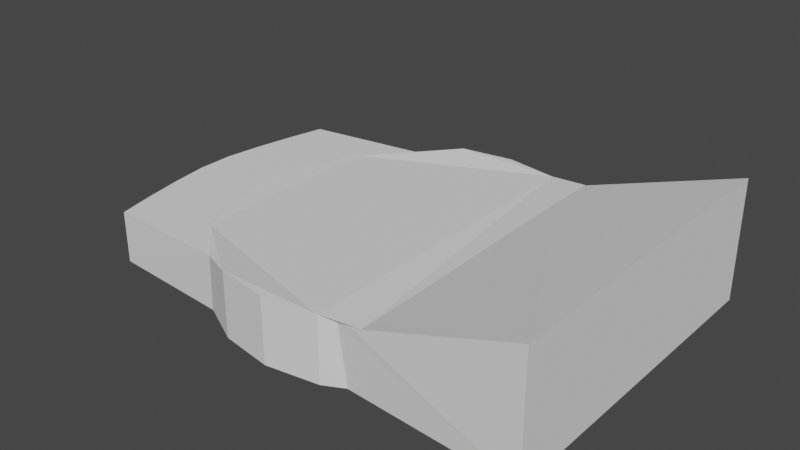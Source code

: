 # Source: shears.blend  (saved by Blender 3.0.42; exported with 4.5.12 LTS)
import bpy
from mathutils import Matrix  # noqa: F401  (used for matrix-valued properties, if any)

bpy.ops.wm.read_factory_settings(use_empty=True)
scene = bpy.context.scene
scene.name = 'Scene'

# ---- collections
col_collection = bpy.data.collections.new('Collection'); scene.collection.children.link(col_collection)

# ---- world
world_world = bpy.data.worlds.new('World'); scene.world = world_world
world_world.use_nodes = True; world_world.node_tree.nodes.clear()
_N = world_world.node_tree.nodes; _L = world_world.node_tree.links
n0 = _N.new('ShaderNodeOutputWorld'); n0.name = 'World Output'; n0.location = (300, 300)
n1 = _N.new('ShaderNodeBackground'); n1.name = 'Background'; n1.location = (10, 300)
n1.inputs[0].default_value = (0.05088, 0.05088, 0.05088, 1.0)
_L.new(n1.outputs[0], n0.inputs[0])
n0.is_active_output = True
world_world.color = (0.05088, 0.05088, 0.05088)
world_world.use_sun_shadow = False
world_world.sun_shadow_jitter_overblur = 0.0

# ---- meshes
me_cylindre = bpy.data.meshes.new('Cylindre')
me_cylindre.from_pydata([(0.0, 1.0, -1.015), (0.0, 1.0, -0.6342), (0.309, 0.9511, -1.015), (0.309, 0.9511, -0.6342), (0.309, -0.9511, -1.014), (0.309, -0.9511, -0.6342), (-8.742e-08, -1.0, -1.014), (-8.742e-08, -1.0, -0.6342), (-0.309, -0.9511, -1.014), (-0.309, -0.9511, -0.6342), (-0.5878, -0.809, -0.6985), (-0.809, -0.5878, -0.6985), (-0.9511, -0.309, -0.6985), (-1.0, 1.192e-08, -0.6985), (-0.9511, 0.309, -0.6985), (-0.809, 0.5878, -0.6985), (-0.5878, 0.809, -0.6985), (-0.309, 0.9511, -1.015), (-0.309, 0.9511, -0.6342), (0.3896, 0.91, -0.6733), (0.3896, 0.91, -0.6571), (0.5416, 0.9181, -0.6058), (0.4865, 0.9144, -0.6265), (0.4256, 0.8917, -1.015), (-0.5415, 0.8326, -0.8607), (-0.5415, 0.8326, -0.6883), (-0.5878, 0.809, -0.6897), (0.3898, -0.9099, -0.6571), (0.5424, -0.9223, -0.6342), (0.4874, -0.9189, -0.6538), (-0.5618, 0.8223, -1.015), (0.4274, -0.8907, -0.9599), (0.4274, -0.8907, -1.014), (-0.5644, -0.8209, -0.819), (-0.5421, -0.8323, -0.6884), (-0.5644, -0.8209, -1.014), (-0.5878, -0.809, -0.6899), (-0.809, -0.5878, -0.6962), (-0.9511, -0.309, -0.6997), (-1.0, 1.192e-08, -0.7005), (-0.9511, 0.309, -0.6995), (-0.809, 0.5878, -0.6961)], [], [(0, 1, 3, 2), (23, 2, 3, 21, 22, 20, 19), (5, 4, 32, 31, 27, 29, 28), (4, 5, 7, 6), (6, 7, 9, 8), (8, 9, 10, 36, 34, 33, 35), (10, 11, 37, 36), (11, 12, 38, 37), (12, 13, 39, 38), (13, 14, 40, 39), (14, 15, 41, 40), (15, 16, 26, 41), (21, 3, 1, 18, 16, 15, 14, 13, 12, 11, 10, 9, 7, 5, 28), (16, 18, 17, 30, 24, 25, 26), (17, 18, 1, 0)])
_uv = me_cylindre.uv_layers.new(name='CarteUV')
_uv.uv.foreach_set('vector', [1.0, 0.5, 1.0, 1.0, 0.95, 1.0, 0.95, 0.5, 0.9291, 0.5, 0.95, 0.5, 0.95, 1.0, 0.9083, 1.0, 0.9182, 0.9731, 0.9355, 0.9687, 0.9355, 0.9465, 0.55, 1.0, 0.55, 0.5, 0.5712, 0.5, 0.5712, 0.5548, 0.5645, 0.9687, 0.582, 0.9731, 0.5919, 1.0, 0.55, 0.5, 0.55, 1.0, 0.5, 1.0, 0.5, 0.5, 0.5, 0.5, 0.5, 1.0, 0.45, 1.0, 0.45, 0.5, 0.45, 0.5, 0.45, 1.0, 0.4, 1.0, 0.4, 0.9238, 0.4082, 0.9259, 0.4042, 0.7474, 0.4042, 0.5, 0.4, 1.0, 0.35, 1.0, 0.35, 0.9152, 0.4, 0.9238, 0.35, 1.0, 0.3, 1.0, 0.3, 0.9104, 0.35, 0.9152, 0.3, 1.0, 0.25, 1.0, 0.25, 0.9094, 0.3, 0.9104, 0.25, 1.0, 0.2, 1.0, 0.2, 0.9107, 0.25, 0.9094, 0.2, 1.0, 0.15, 1.0, 0.15, 0.9154, 0.2, 0.9107, 0.15, 1.0, 0.1, 1.0, 0.1, 0.9242, 0.15, 0.9154, 0.38, 0.4498, 0.3242, 0.4783, 0.25, 0.49, 0.1758, 0.4783, 0.1089, 0.4442, 0.05584, 0.3911, 0.02175, 0.3242, 0.01, 0.25, 0.02175, 0.1758, 0.05584, 0.1089, 0.1089, 0.05584, 0.1758, 0.02175, 0.25, 0.01, 0.3242, 0.02175, 0.3802, 0.05028, 0.1, 1.0, 0.05, 1.0, 0.05, 0.5, 0.09533, 0.5, 0.09171, 0.6904, 0.09171, 0.9261, 0.1, 0.9242, 0.05, 0.5, 0.05, 1.0, -1.565e-07, 1.0, -1.565e-07, 0.5])
me_cylindre.use_remesh_fix_poles = True
me_cylindre.use_remesh_preserve_attributes = False
me_cylindre.update()
me_cube_001 = bpy.data.meshes.new('Cube.001')
me_cube_001.from_pydata([(-1.304, -0.8005, -1.0), (-1.304, -0.8005, -0.6989), (-1.308, 0.8005, -1.0), (-1.308, 0.8005, -0.6989), (1.418, -1.0, -1.0), (1.418, -1.0, -0.3064), (1.418, 1.0, -1.0), (1.418, 1.0, -0.3064), (0.4874, -0.9558, -0.6388), (-1.357, 0.5718, -1.0), (-1.398, 0.3431, -1.0), (-1.429, 0.1144, -1.0), (-1.428, -0.1144, -1.0), (-1.396, -0.3431, -1.0), (-1.354, -0.5718, -1.0), (-1.354, -0.5718, -0.6989), (-1.396, -0.3431, -0.6989), (-1.428, -0.1144, -0.6989), (-1.429, 0.1144, -0.6989), (-1.398, 0.3431, -0.6989), (-1.357, 0.5718, -0.6989), (0.4236, 0.9272, -1.0), (0.3927, 0.9477, -0.642), (-0.5326, 0.8573, -1.0), (-0.5413, 0.8669, -0.6732), (-0.9821, 0.1195, -0.6849), (0.3899, 0.9475, -0.6421), (-0.811, 0.6046, -0.6811), (-0.9314, 0.3596, -0.684), (-0.9807, 0.1196, -0.6849), (-0.9306, -0.3595, -0.6841), (-0.8107, -0.6045, -0.6812), (-0.5424, -0.8665, -0.6734), (0.4874, -0.8959, -0.6388), (0.3904, -0.9474, -0.6421), (-0.4625, -0.8622, -1.0), (-0.534, -0.8673, -0.6731), (0.3621, -0.9226, -1.0), (0.385, -0.947, -0.6423)], [], [(9, 20, 3, 2), (35, 36, 32, 1, 0), (26, 33, 8, 5, 7, 22), (21, 22, 7, 6), (7, 5, 4, 6), (0, 1, 15, 14), (14, 15, 16, 13), (13, 16, 17, 12), (12, 17, 18, 11), (11, 18, 19, 10), (10, 19, 20, 9), (2, 3, 24, 23), (27, 24, 3, 20, 19, 18, 17, 16, 15, 1, 32, 31, 30, 29, 25, 28), (33, 34, 8), (8, 34, 38, 37, 4, 5)])
_uv = me_cube_001.uv_layers.new(name='CarteUV')
_uv.uv.foreach_set('vector', [0.375, 0.2143, 0.625, 0.2143, 0.625, 0.25, 0.375, 0.25, 0.375, 0.9227, 0.625, 0.9163, 0.625, 0.9172, 0.625, 1.0, 0.375, 1.0, 0.6908, 0.5, 0.6803, 0.7422, 0.6803, 0.75, 0.625, 0.75, 0.625, 0.5, 0.6905, 0.5, 0.375, 0.4088, 0.625, 0.4345, 0.625, 0.5, 0.375, 0.5, 0.625, 0.5, 0.625, 0.75, 0.375, 0.75, 0.375, 0.5, 0.375, 0.0, 0.625, 0.0, 0.625, 0.03571, 0.375, 0.03571, 0.375, 0.03571, 0.625, 0.03571, 0.625, 0.07143, 0.375, 0.07143, 0.375, 0.07143, 0.625, 0.07143, 0.625, 0.1071, 0.375, 0.1071, 0.375, 0.1071, 0.625, 0.1071, 0.625, 0.1429, 0.375, 0.1429, 0.375, 0.1429, 0.625, 0.1429, 0.625, 0.1786, 0.375, 0.1786, 0.375, 0.1786, 0.625, 0.1786, 0.625, 0.2143, 0.375, 0.2143, 0.375, 0.25, 0.625, 0.25, 0.625, 0.3332, 0.375, 0.3211, 0.8174, 0.5357, 0.7918, 0.5, 0.875, 0.5, 0.875, 0.5357, 0.875, 0.5714, 0.875, 0.6071, 0.875, 0.6429, 0.875, 0.6786, 0.875, 0.7143, 0.875, 0.75, 0.7922, 0.75, 0.8176, 0.7143, 0.8269, 0.6786, 0.8295, 0.6071, 0.8296, 0.6071, 0.8268, 0.5714, 0.6803, 0.7422, 0.6909, 0.75, 0.6803, 0.75, 0.625, 0.8053, 0.625, 0.8159, 0.625, 0.8165, 0.375, 0.847, 0.375, 0.75, 0.625, 0.75])
me_cube_001.use_remesh_fix_poles = True
me_cube_001.use_remesh_preserve_attributes = False
me_cube_001.update()

# ---- objects
ob_rotor = bpy.data.objects.new('Rotor', me_cylindre)
ob_cube = bpy.data.objects.new('Cube', me_cube_001)

# ---- transforms, parenting, visibility, modifiers, constraints
ob_rotor.location = (0.0, 0.0, 1.015)
ob_cube.location = (0.0, 0.0, 1.0)
ob_cube.scale = (1.0, 0.9604, 1.0)

# ---- collection membership
col_collection.objects.link(ob_rotor)
col_collection.objects.link(ob_cube)

# ---- scene / render settings (as saved in the file)
scene.frame_start = 1; scene.frame_end = 250; scene.frame_set(1)
scene.render.engine = 'BLENDER_EEVEE_NEXT'
scene.cycles.sampling_pattern = 'TABULATED_SOBOL'
scene.cycles.use_light_tree = False
scene.view_settings.view_transform = 'Filmic'
bpy.context.view_layer.update()

# ---- added for rendering (the .blend has no active camera and no usable light): camera, sun
cam_auto = bpy.data.cameras.new('AutoCamera')
cam_auto.lens = 50.0
cam_auto.sensor_width = 36.0
cam_auto.clip_end = 1000.0
ob_auto_camera = bpy.data.objects.new('AutoCamera', cam_auto)
scene.collection.objects.link(ob_auto_camera)
ob_auto_camera.location = (3.27653, -3.93862, 2.97252)
ob_auto_camera.rotation_euler = (1.09748, -7.21219e-08, 0.694738)
scene.camera = ob_auto_camera
light_auto_sun = bpy.data.lights.new('AutoSun', 'SUN')
light_auto_sun.energy = 3.0
light_auto_sun.angle = 0.0523599
ob_auto_sun = bpy.data.objects.new('AutoSun', light_auto_sun)
scene.collection.objects.link(ob_auto_sun)
ob_auto_sun.rotation_euler = (0.872665, 0.174533, 0.523599)
bpy.context.view_layer.update()

